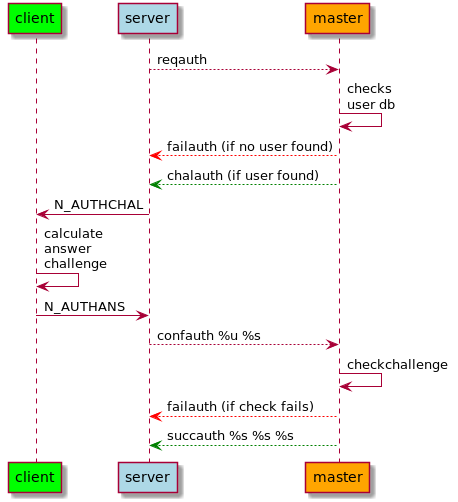

The diagram above was rendered by PlantUML. Its source (embedded in the PNG):
@startuml

participant client #lime
participant server #lightblue
participant master #orange

server --> master: reqauth

master -> master: checks\nuser db

server <-[#red]- master: failauth (if no user found)
server <-[#green]- master: chalauth (if user found)

client <- server: N_AUTHCHAL

client -> client: calculate\nanswer\nchallenge

client -> server: N_AUTHANS

server --> master: confauth %u %s

master -> master: checkchallenge

master -[#red]-> server: failauth (if check fails)
server <-[#green]- master: succauth %s %s %s

@enduml